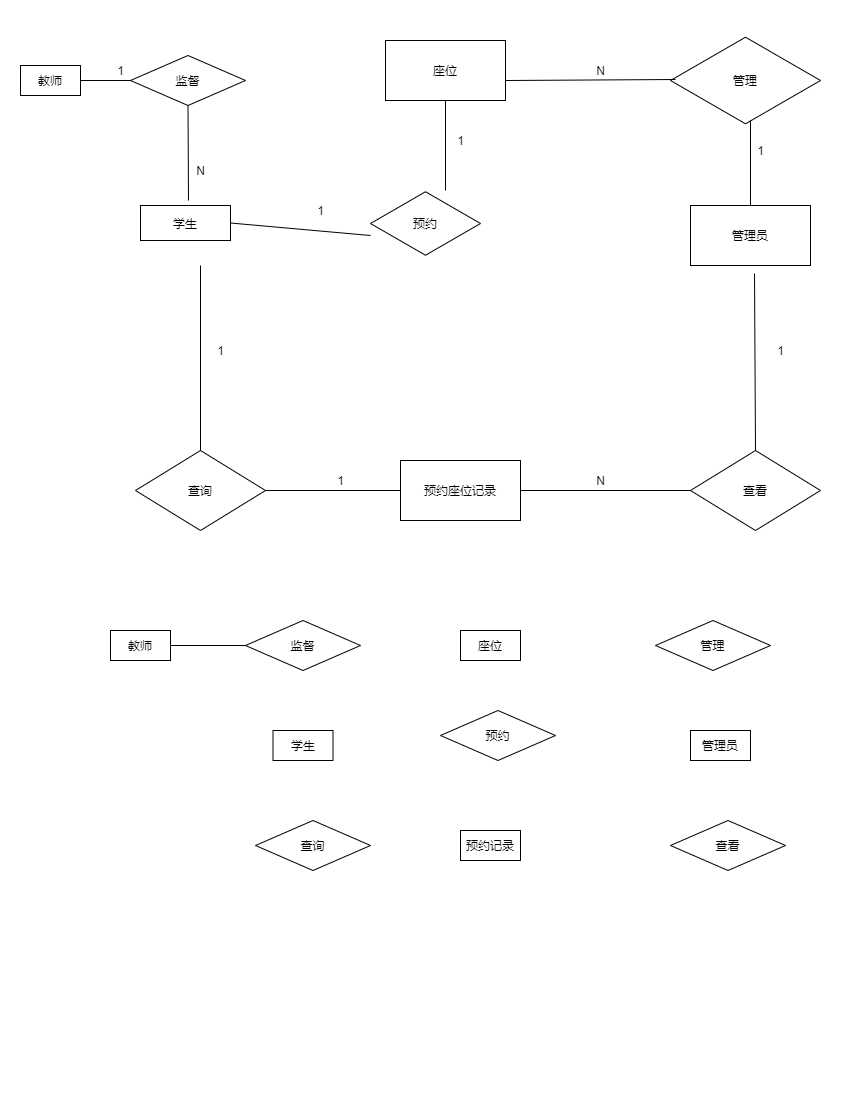

The diagram above was exported from draw.io. Its source (the exported page's mxGraphModel, read from the mxfile embedded in the PNG):
<mxGraphModel dx="942" dy="614" grid="1" gridSize="10" guides="1" tooltips="1" connect="1" arrows="1" fold="1" page="1" pageScale="1" pageWidth="850" pageHeight="1100" math="0" shadow="0">
  <root>
    <mxCell id="Vk4cM6K_XT8d5m1eaRwW-0" />
    <mxCell id="Vk4cM6K_XT8d5m1eaRwW-1" parent="Vk4cM6K_XT8d5m1eaRwW-0" />
    <mxCell id="Vk4cM6K_XT8d5m1eaRwW-2" value="管理员" style="rounded=0;whiteSpace=wrap;html=1;" parent="Vk4cM6K_XT8d5m1eaRwW-1" vertex="1">
      <mxGeometry x="690" y="205" width="120" height="60" as="geometry" />
    </mxCell>
    <mxCell id="Vk4cM6K_XT8d5m1eaRwW-3" value="预约" style="html=1;whiteSpace=wrap;aspect=fixed;shape=isoRectangle;" parent="Vk4cM6K_XT8d5m1eaRwW-1" vertex="1">
      <mxGeometry x="370" y="190" width="110" height="66" as="geometry" />
    </mxCell>
    <mxCell id="Vk4cM6K_XT8d5m1eaRwW-4" value="&lt;font style=&quot;font-size: 12px&quot;&gt;学生&lt;/font&gt;" style="rounded=0;whiteSpace=wrap;html=1;" parent="Vk4cM6K_XT8d5m1eaRwW-1" vertex="1">
      <mxGeometry x="140" y="205" width="90" height="35" as="geometry" />
    </mxCell>
    <mxCell id="Vk4cM6K_XT8d5m1eaRwW-5" value="座位" style="rounded=0;whiteSpace=wrap;html=1;" parent="Vk4cM6K_XT8d5m1eaRwW-1" vertex="1">
      <mxGeometry x="385" y="40" width="120" height="60" as="geometry" />
    </mxCell>
    <mxCell id="Vk4cM6K_XT8d5m1eaRwW-6" value="&lt;font style=&quot;font-size: 12px&quot;&gt;教师&lt;/font&gt;" style="rounded=0;whiteSpace=wrap;html=1;" parent="Vk4cM6K_XT8d5m1eaRwW-1" vertex="1">
      <mxGeometry x="20" y="65" width="60" height="30" as="geometry" />
    </mxCell>
    <mxCell id="Vk4cM6K_XT8d5m1eaRwW-8" value="监督" style="rhombus;whiteSpace=wrap;html=1;" parent="Vk4cM6K_XT8d5m1eaRwW-1" vertex="1">
      <mxGeometry x="130" y="55" width="115" height="50" as="geometry" />
    </mxCell>
    <mxCell id="Vk4cM6K_XT8d5m1eaRwW-10" value="查看" style="rhombus;whiteSpace=wrap;html=1;" parent="Vk4cM6K_XT8d5m1eaRwW-1" vertex="1">
      <mxGeometry x="690" y="450" width="130" height="80" as="geometry" />
    </mxCell>
    <mxCell id="Vk4cM6K_XT8d5m1eaRwW-11" value="" style="endArrow=none;html=1;exitX=1;exitY=0.5;exitDx=0;exitDy=0;" parent="Vk4cM6K_XT8d5m1eaRwW-1" source="Vk4cM6K_XT8d5m1eaRwW-4" edge="1">
      <mxGeometry width="50" height="50" relative="1" as="geometry">
        <mxPoint x="320" y="280" as="sourcePoint" />
        <mxPoint x="370" y="235" as="targetPoint" />
      </mxGeometry>
    </mxCell>
    <mxCell id="Vk4cM6K_XT8d5m1eaRwW-12" value="" style="endArrow=none;html=1;entryX=0.5;entryY=1;entryDx=0;entryDy=0;" parent="Vk4cM6K_XT8d5m1eaRwW-1" target="Vk4cM6K_XT8d5m1eaRwW-5" edge="1">
      <mxGeometry width="50" height="50" relative="1" as="geometry">
        <mxPoint x="445" y="190" as="sourcePoint" />
        <mxPoint x="450" y="280" as="targetPoint" />
      </mxGeometry>
    </mxCell>
    <mxCell id="Vk4cM6K_XT8d5m1eaRwW-15" value="1" style="text;html=1;align=center;verticalAlign=middle;resizable=0;points=[];autosize=1;" parent="Vk4cM6K_XT8d5m1eaRwW-1" vertex="1">
      <mxGeometry x="450" y="130" width="20" height="20" as="geometry" />
    </mxCell>
    <mxCell id="Vk4cM6K_XT8d5m1eaRwW-16" value="1" style="text;html=1;align=center;verticalAlign=middle;resizable=0;points=[];autosize=1;" parent="Vk4cM6K_XT8d5m1eaRwW-1" vertex="1">
      <mxGeometry x="750" y="140" width="20" height="20" as="geometry" />
    </mxCell>
    <mxCell id="Vk4cM6K_XT8d5m1eaRwW-17" value="1" style="text;html=1;align=center;verticalAlign=middle;resizable=0;points=[];autosize=1;" parent="Vk4cM6K_XT8d5m1eaRwW-1" vertex="1">
      <mxGeometry x="310" y="200" width="20" height="20" as="geometry" />
    </mxCell>
    <mxCell id="Vk4cM6K_XT8d5m1eaRwW-18" value="" style="endArrow=none;html=1;entryX=0.5;entryY=1;entryDx=0;entryDy=0;" parent="Vk4cM6K_XT8d5m1eaRwW-1" target="Vk4cM6K_XT8d5m1eaRwW-8" edge="1">
      <mxGeometry width="50" height="50" relative="1" as="geometry">
        <mxPoint x="188" y="200" as="sourcePoint" />
        <mxPoint x="200" y="130" as="targetPoint" />
      </mxGeometry>
    </mxCell>
    <mxCell id="Vk4cM6K_XT8d5m1eaRwW-19" value="" style="endArrow=none;html=1;" parent="Vk4cM6K_XT8d5m1eaRwW-1" edge="1">
      <mxGeometry width="50" height="50" relative="1" as="geometry">
        <mxPoint x="80" y="80" as="sourcePoint" />
        <mxPoint x="130" y="80" as="targetPoint" />
      </mxGeometry>
    </mxCell>
    <mxCell id="Vk4cM6K_XT8d5m1eaRwW-21" value="预约座位记录" style="rounded=0;whiteSpace=wrap;html=1;" parent="Vk4cM6K_XT8d5m1eaRwW-1" vertex="1">
      <mxGeometry x="400" y="460" width="120" height="60" as="geometry" />
    </mxCell>
    <mxCell id="Vk4cM6K_XT8d5m1eaRwW-23" value="查询" style="rhombus;whiteSpace=wrap;html=1;" parent="Vk4cM6K_XT8d5m1eaRwW-1" vertex="1">
      <mxGeometry x="135" y="450" width="130" height="80" as="geometry" />
    </mxCell>
    <mxCell id="Vk4cM6K_XT8d5m1eaRwW-24" value="" style="endArrow=none;html=1;" parent="Vk4cM6K_XT8d5m1eaRwW-1" source="Vk4cM6K_XT8d5m1eaRwW-23" edge="1">
      <mxGeometry width="50" height="50" relative="1" as="geometry">
        <mxPoint x="150" y="315" as="sourcePoint" />
        <mxPoint x="200" y="265" as="targetPoint" />
      </mxGeometry>
    </mxCell>
    <mxCell id="Vk4cM6K_XT8d5m1eaRwW-25" value="" style="endArrow=none;html=1;entryX=1;entryY=0.5;entryDx=0;entryDy=0;" parent="Vk4cM6K_XT8d5m1eaRwW-1" source="Vk4cM6K_XT8d5m1eaRwW-21" target="Vk4cM6K_XT8d5m1eaRwW-23" edge="1">
      <mxGeometry width="50" height="50" relative="1" as="geometry">
        <mxPoint x="150" y="460" as="sourcePoint" />
        <mxPoint x="200" y="410" as="targetPoint" />
      </mxGeometry>
    </mxCell>
    <mxCell id="Vk4cM6K_XT8d5m1eaRwW-27" value="" style="endArrow=none;html=1;entryX=1;entryY=0.5;entryDx=0;entryDy=0;exitX=0;exitY=0.5;exitDx=0;exitDy=0;" parent="Vk4cM6K_XT8d5m1eaRwW-1" source="Vk4cM6K_XT8d5m1eaRwW-10" target="Vk4cM6K_XT8d5m1eaRwW-21" edge="1">
      <mxGeometry width="50" height="50" relative="1" as="geometry">
        <mxPoint x="203" y="566" as="sourcePoint" />
        <mxPoint x="450" y="380" as="targetPoint" />
        <Array as="points" />
      </mxGeometry>
    </mxCell>
    <mxCell id="Vk4cM6K_XT8d5m1eaRwW-30" value="" style="endArrow=none;html=1;exitX=0.5;exitY=0;exitDx=0;exitDy=0;" parent="Vk4cM6K_XT8d5m1eaRwW-1" source="Vk4cM6K_XT8d5m1eaRwW-10" edge="1">
      <mxGeometry width="50" height="50" relative="1" as="geometry">
        <mxPoint x="400" y="330" as="sourcePoint" />
        <mxPoint x="754" y="273" as="targetPoint" />
      </mxGeometry>
    </mxCell>
    <mxCell id="Vk4cM6K_XT8d5m1eaRwW-31" value="N" style="text;html=1;align=center;verticalAlign=middle;resizable=0;points=[];autosize=1;" parent="Vk4cM6K_XT8d5m1eaRwW-1" vertex="1">
      <mxGeometry x="190" y="160" width="20" height="20" as="geometry" />
    </mxCell>
    <mxCell id="Vk4cM6K_XT8d5m1eaRwW-32" value="1" style="text;html=1;align=center;verticalAlign=middle;resizable=0;points=[];autosize=1;" parent="Vk4cM6K_XT8d5m1eaRwW-1" vertex="1">
      <mxGeometry x="110" y="60" width="20" height="20" as="geometry" />
    </mxCell>
    <mxCell id="Vk4cM6K_XT8d5m1eaRwW-33" value="1" style="text;html=1;align=center;verticalAlign=middle;resizable=0;points=[];autosize=1;" parent="Vk4cM6K_XT8d5m1eaRwW-1" vertex="1">
      <mxGeometry x="210" y="340" width="20" height="20" as="geometry" />
    </mxCell>
    <mxCell id="Vk4cM6K_XT8d5m1eaRwW-34" value="1" style="text;html=1;align=center;verticalAlign=middle;resizable=0;points=[];autosize=1;" parent="Vk4cM6K_XT8d5m1eaRwW-1" vertex="1">
      <mxGeometry x="330" y="470" width="20" height="20" as="geometry" />
    </mxCell>
    <mxCell id="Vk4cM6K_XT8d5m1eaRwW-35" value="N" style="text;html=1;align=center;verticalAlign=middle;resizable=0;points=[];autosize=1;" parent="Vk4cM6K_XT8d5m1eaRwW-1" vertex="1">
      <mxGeometry x="590" y="470" width="20" height="20" as="geometry" />
    </mxCell>
    <mxCell id="Vk4cM6K_XT8d5m1eaRwW-36" value="1" style="text;html=1;align=center;verticalAlign=middle;resizable=0;points=[];autosize=1;" parent="Vk4cM6K_XT8d5m1eaRwW-1" vertex="1">
      <mxGeometry x="770" y="340" width="20" height="20" as="geometry" />
    </mxCell>
    <mxCell id="Vk4cM6K_XT8d5m1eaRwW-37" value="管理" style="html=1;whiteSpace=wrap;aspect=fixed;shape=isoRectangle;" parent="Vk4cM6K_XT8d5m1eaRwW-1" vertex="1">
      <mxGeometry x="670" y="35" width="150" height="90" as="geometry" />
    </mxCell>
    <mxCell id="Vk4cM6K_XT8d5m1eaRwW-38" value="" style="endArrow=none;html=1;entryX=0.033;entryY=0.489;entryDx=0;entryDy=0;entryPerimeter=0;" parent="Vk4cM6K_XT8d5m1eaRwW-1" target="Vk4cM6K_XT8d5m1eaRwW-37" edge="1">
      <mxGeometry width="50" height="50" relative="1" as="geometry">
        <mxPoint x="505" y="80" as="sourcePoint" />
        <mxPoint x="555" y="30" as="targetPoint" />
      </mxGeometry>
    </mxCell>
    <mxCell id="Vk4cM6K_XT8d5m1eaRwW-39" value="" style="endArrow=none;html=1;" parent="Vk4cM6K_XT8d5m1eaRwW-1" source="Vk4cM6K_XT8d5m1eaRwW-2" edge="1">
      <mxGeometry width="50" height="50" relative="1" as="geometry">
        <mxPoint x="700" y="170" as="sourcePoint" />
        <mxPoint x="750" y="120" as="targetPoint" />
      </mxGeometry>
    </mxCell>
    <mxCell id="Vk4cM6K_XT8d5m1eaRwW-40" value="N" style="text;html=1;align=center;verticalAlign=middle;resizable=0;points=[];autosize=1;" parent="Vk4cM6K_XT8d5m1eaRwW-1" vertex="1">
      <mxGeometry x="590" y="60" width="20" height="20" as="geometry" />
    </mxCell>
    <mxCell id="yZjndxWA2OJTzA1fJaS_-0" value="&lt;font style=&quot;font-size: 12px&quot;&gt;教师&lt;/font&gt;" style="rounded=0;whiteSpace=wrap;html=1;" vertex="1" parent="Vk4cM6K_XT8d5m1eaRwW-1">
      <mxGeometry x="110" y="630" width="60" height="30" as="geometry" />
    </mxCell>
    <mxCell id="yZjndxWA2OJTzA1fJaS_-1" value="监督" style="rhombus;whiteSpace=wrap;html=1;" vertex="1" parent="Vk4cM6K_XT8d5m1eaRwW-1">
      <mxGeometry x="245" y="620" width="115" height="50" as="geometry" />
    </mxCell>
    <mxCell id="yZjndxWA2OJTzA1fJaS_-2" value="&lt;font style=&quot;font-size: 12px&quot;&gt;预约记录&lt;/font&gt;" style="rounded=0;whiteSpace=wrap;html=1;" vertex="1" parent="Vk4cM6K_XT8d5m1eaRwW-1">
      <mxGeometry x="460" y="830" width="60" height="30" as="geometry" />
    </mxCell>
    <mxCell id="yZjndxWA2OJTzA1fJaS_-3" value="&lt;font style=&quot;font-size: 12px&quot;&gt;座位&lt;/font&gt;" style="rounded=0;whiteSpace=wrap;html=1;" vertex="1" parent="Vk4cM6K_XT8d5m1eaRwW-1">
      <mxGeometry x="460" y="630" width="60" height="30" as="geometry" />
    </mxCell>
    <mxCell id="yZjndxWA2OJTzA1fJaS_-4" value="&lt;font style=&quot;font-size: 12px&quot;&gt;学生&lt;/font&gt;" style="rounded=0;whiteSpace=wrap;html=1;" vertex="1" parent="Vk4cM6K_XT8d5m1eaRwW-1">
      <mxGeometry x="272.5" y="730" width="60" height="30" as="geometry" />
    </mxCell>
    <mxCell id="yZjndxWA2OJTzA1fJaS_-5" value="&lt;font style=&quot;font-size: 12px&quot;&gt;管理员&lt;/font&gt;" style="rounded=0;whiteSpace=wrap;html=1;" vertex="1" parent="Vk4cM6K_XT8d5m1eaRwW-1">
      <mxGeometry x="690" y="730" width="60" height="30" as="geometry" />
    </mxCell>
    <mxCell id="yZjndxWA2OJTzA1fJaS_-6" value="预约" style="rhombus;whiteSpace=wrap;html=1;" vertex="1" parent="Vk4cM6K_XT8d5m1eaRwW-1">
      <mxGeometry x="440" y="710" width="115" height="50" as="geometry" />
    </mxCell>
    <mxCell id="yZjndxWA2OJTzA1fJaS_-7" value="管理" style="rhombus;whiteSpace=wrap;html=1;" vertex="1" parent="Vk4cM6K_XT8d5m1eaRwW-1">
      <mxGeometry x="655" y="620" width="115" height="50" as="geometry" />
    </mxCell>
    <mxCell id="yZjndxWA2OJTzA1fJaS_-8" value="查看" style="rhombus;whiteSpace=wrap;html=1;" vertex="1" parent="Vk4cM6K_XT8d5m1eaRwW-1">
      <mxGeometry x="670" y="820" width="115" height="50" as="geometry" />
    </mxCell>
    <mxCell id="yZjndxWA2OJTzA1fJaS_-9" value="查询" style="rhombus;whiteSpace=wrap;html=1;" vertex="1" parent="Vk4cM6K_XT8d5m1eaRwW-1">
      <mxGeometry x="255" y="820" width="115" height="50" as="geometry" />
    </mxCell>
    <mxCell id="yZjndxWA2OJTzA1fJaS_-10" value="" style="endArrow=none;html=1;exitX=0;exitY=0.5;exitDx=0;exitDy=0;entryX=1;entryY=0.5;entryDx=0;entryDy=0;" edge="1" parent="Vk4cM6K_XT8d5m1eaRwW-1" source="yZjndxWA2OJTzA1fJaS_-1" target="yZjndxWA2OJTzA1fJaS_-0">
      <mxGeometry width="50" height="50" relative="1" as="geometry">
        <mxPoint x="170" y="827.5" as="sourcePoint" />
        <mxPoint x="170" y="643" as="targetPoint" />
      </mxGeometry>
    </mxCell>
  </root>
</mxGraphModel>